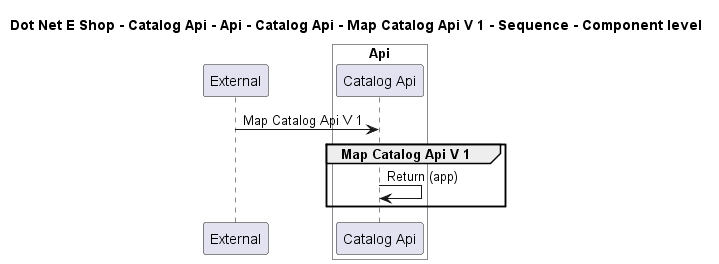

The diagram above was rendered by PlantUML. Its source (embedded in the PNG):
@startuml

title Dot Net E Shop - Catalog Api - Api - Catalog Api - Map Catalog Api V 1 - Sequence - Component level

participant "External" as C4InterFlow.SoftwareSystems.ExternalSystem

box "Catalog Api" #White
    
box "Api" #White
    participant "Catalog Api" as DotNetEShop.SoftwareSystems.CatalogApi.Containers.Api.Components.CatalogApi
end box

end box


C4InterFlow.SoftwareSystems.ExternalSystem -> DotNetEShop.SoftwareSystems.CatalogApi.Containers.Api.Components.CatalogApi : Map Catalog Api V 1
group Map Catalog Api V 1
DotNetEShop.SoftwareSystems.CatalogApi.Containers.Api.Components.CatalogApi -> DotNetEShop.SoftwareSystems.CatalogApi.Containers.Api.Components.CatalogApi : Return (app)
end


@enduml